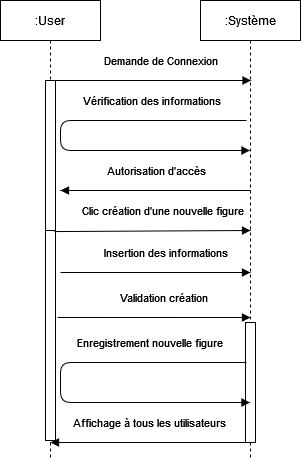

The diagram above was exported from draw.io. Its source (the exported page's mxGraphModel, read from the mxfile embedded in the PNG):
<mxGraphModel dx="938" dy="369" grid="1" gridSize="10" guides="1" tooltips="1" connect="1" arrows="1" fold="1" page="1" pageScale="1" pageWidth="850" pageHeight="1100" math="0" shadow="0">
  <root>
    <mxCell id="0" />
    <mxCell id="1" parent="0" />
    <mxCell id="3nuBFxr9cyL0pnOWT2aG-5" value=":Système" style="shape=umlLifeline;perimeter=lifelinePerimeter;container=1;collapsible=0;recursiveResize=0;rounded=0;shadow=0;strokeWidth=1;" parent="1" vertex="1">
      <mxGeometry x="280" y="20" width="100" height="460" as="geometry" />
    </mxCell>
    <mxCell id="YzGmoDSf5XfP2fY0Rpk_-17" value="" style="html=1;points=[];perimeter=orthogonalPerimeter;fontSize=11;fillColor=default;gradientColor=none;" parent="3nuBFxr9cyL0pnOWT2aG-5" vertex="1">
      <mxGeometry x="45" y="322" width="10" height="120" as="geometry" />
    </mxCell>
    <mxCell id="3nuBFxr9cyL0pnOWT2aG-1" value=":User" style="shape=umlLifeline;perimeter=lifelinePerimeter;container=1;collapsible=0;recursiveResize=0;rounded=0;shadow=0;strokeWidth=1;" parent="1" vertex="1">
      <mxGeometry x="80" y="20" width="100" height="460" as="geometry" />
    </mxCell>
    <mxCell id="YzGmoDSf5XfP2fY0Rpk_-16" value="" style="html=1;points=[];perimeter=orthogonalPerimeter;fontSize=11;fillColor=default;gradientColor=none;" parent="3nuBFxr9cyL0pnOWT2aG-1" vertex="1">
      <mxGeometry x="45" y="80" width="10" height="150" as="geometry" />
    </mxCell>
    <mxCell id="WwZuW1ICC2TX9wgjFTkV-4" value="" style="html=1;points=[];perimeter=orthogonalPerimeter;fontSize=11;fillColor=default;gradientColor=none;" vertex="1" parent="3nuBFxr9cyL0pnOWT2aG-1">
      <mxGeometry x="45" y="230" width="10" height="210" as="geometry" />
    </mxCell>
    <mxCell id="3nuBFxr9cyL0pnOWT2aG-8" value="Clic création d'une nouvelle figure" style="verticalAlign=bottom;endArrow=block;shadow=0;strokeWidth=1;exitX=0.9;exitY=0.329;exitDx=0;exitDy=0;exitPerimeter=0;" parent="1" edge="1">
      <mxGeometry x="0.1111" y="10" relative="1" as="geometry">
        <mxPoint x="134" y="251.05999999999995" as="sourcePoint" />
        <mxPoint x="330" y="250" as="targetPoint" />
        <mxPoint as="offset" />
      </mxGeometry>
    </mxCell>
    <mxCell id="4nuqopeK4tMmZanUiOlY-2" value="Enregistrement nouvelle figure" style="verticalAlign=bottom;endArrow=block;shadow=0;strokeWidth=1;" parent="1" edge="1">
      <mxGeometry x="-0.5379" y="-10" relative="1" as="geometry">
        <mxPoint x="326" y="382" as="sourcePoint" />
        <mxPoint x="329.5" y="422" as="targetPoint" />
        <Array as="points">
          <mxPoint x="140" y="382" />
          <mxPoint x="140" y="422" />
        </Array>
        <mxPoint as="offset" />
      </mxGeometry>
    </mxCell>
    <mxCell id="4nuqopeK4tMmZanUiOlY-6" value="Insertion des informations" style="verticalAlign=bottom;endArrow=block;shadow=0;strokeWidth=1;" parent="1" edge="1">
      <mxGeometry x="0.1111" y="10" relative="1" as="geometry">
        <mxPoint x="140" y="292" as="sourcePoint" />
        <mxPoint x="330" y="292" as="targetPoint" />
        <mxPoint as="offset" />
      </mxGeometry>
    </mxCell>
    <mxCell id="4nuqopeK4tMmZanUiOlY-14" value="Demande de Connexion" style="verticalAlign=bottom;endArrow=block;shadow=0;strokeWidth=1;entryX=0.5;entryY=0.417;entryDx=0;entryDy=0;entryPerimeter=0;" parent="1" edge="1">
      <mxGeometry x="0.1111" y="10" relative="1" as="geometry">
        <mxPoint x="129.99736842105273" y="100.00000000000006" as="sourcePoint" />
        <mxPoint x="330.55" y="100.00000000000006" as="targetPoint" />
        <mxPoint as="offset" />
      </mxGeometry>
    </mxCell>
    <mxCell id="ldm1BH4wHzjtqFcJN1B_-1" value="Validation création" style="verticalAlign=bottom;endArrow=block;shadow=0;strokeWidth=1;exitX=1.2;exitY=0.964;exitDx=0;exitDy=0;exitPerimeter=0;" parent="1" edge="1">
      <mxGeometry x="0.1111" y="10" relative="1" as="geometry">
        <mxPoint x="137" y="336.96000000000004" as="sourcePoint" />
        <mxPoint x="330" y="337" as="targetPoint" />
        <mxPoint as="offset" />
      </mxGeometry>
    </mxCell>
    <mxCell id="ldm1BH4wHzjtqFcJN1B_-2" value="Affichage à tous les utilisateurs" style="verticalAlign=bottom;endArrow=block;shadow=0;strokeWidth=1;" parent="1" edge="1">
      <mxGeometry x="-0.0116" y="-10" relative="1" as="geometry">
        <mxPoint x="326" y="462" as="sourcePoint" />
        <mxPoint x="130" y="462" as="targetPoint" />
        <Array as="points" />
        <mxPoint as="offset" />
      </mxGeometry>
    </mxCell>
    <mxCell id="WwZuW1ICC2TX9wgjFTkV-2" value="Vérification des informations" style="verticalAlign=bottom;endArrow=block;shadow=0;strokeWidth=1;" edge="1" parent="1" target="3nuBFxr9cyL0pnOWT2aG-5">
      <mxGeometry x="-0.5379" y="-10" relative="1" as="geometry">
        <mxPoint x="326" y="140" as="sourcePoint" />
        <mxPoint x="329.5" y="180" as="targetPoint" />
        <Array as="points">
          <mxPoint x="140" y="140" />
          <mxPoint x="140" y="170" />
        </Array>
        <mxPoint as="offset" />
      </mxGeometry>
    </mxCell>
    <mxCell id="WwZuW1ICC2TX9wgjFTkV-3" value="Autorisation d'accès" style="verticalAlign=bottom;endArrow=block;shadow=0;strokeWidth=1;" edge="1" parent="1">
      <mxGeometry x="-0.0116" y="-10" relative="1" as="geometry">
        <mxPoint x="330" y="210" as="sourcePoint" />
        <mxPoint x="140" y="210" as="targetPoint" />
        <Array as="points" />
        <mxPoint as="offset" />
      </mxGeometry>
    </mxCell>
  </root>
</mxGraphModel>